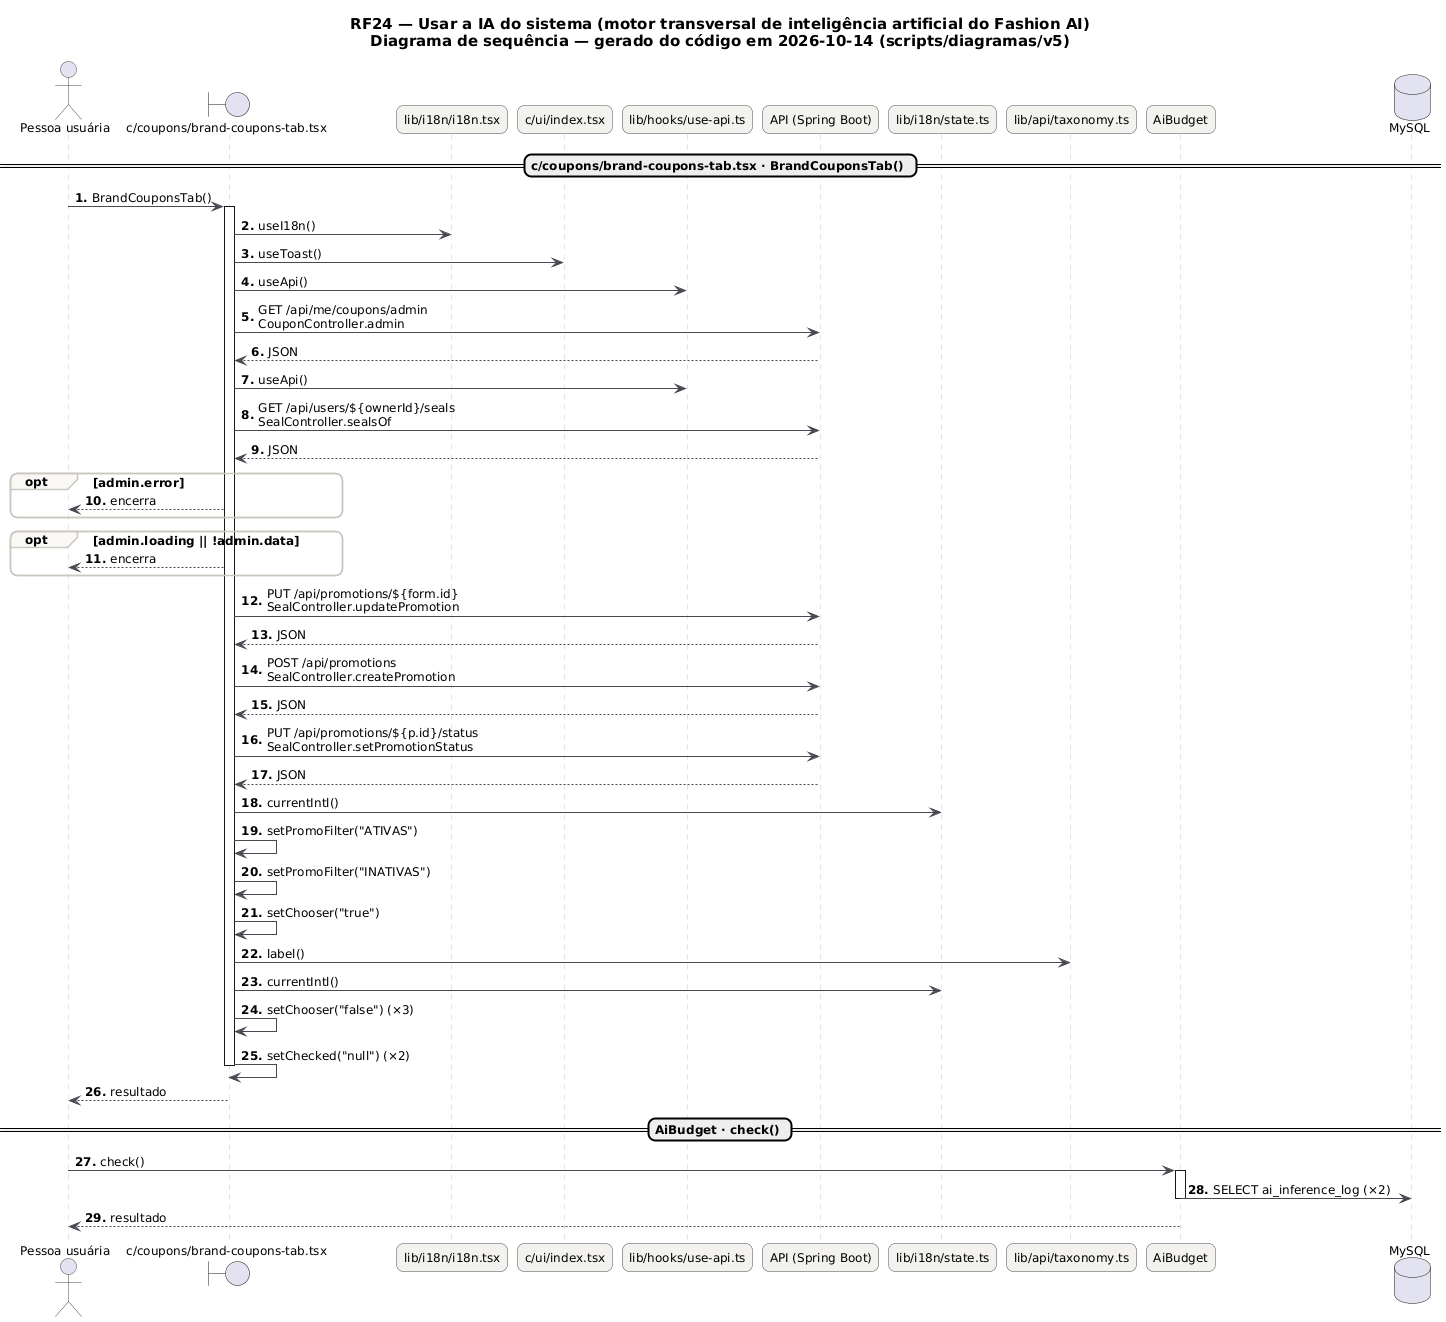

The diagram above was rendered by PlantUML. Its source (embedded in the PNG):
@startuml RF24_Sequencia
skinparam backgroundColor #FFFFFF
skinparam shadowing false
skinparam defaultFontName "DejaVu Sans"
skinparam defaultFontSize 12
skinparam titleFontSize 15
skinparam roundcorner 14
skinparam ArrowColor #52606D
skinparam note {
  BackgroundColor #FFFDEB
  BorderColor #D8CE78
  FontColor #554F24
}
skinparam sequence {
  ArrowColor #4A4852
  LifeLineBorderColor #CBC6BE
  ParticipantBackgroundColor #F4F2EF
  ParticipantBorderColor #4A4852
  ActorBorderColor #4A4852
  GroupBorderColor #CBC6BE
  GroupBackgroundColor #FAF8F5
}
autonumber "<b>0."
title RF24 — Usar a IA do sistema (motor transversal de inteligência artificial do Fashion AI)\nDiagrama de sequência — gerado do código em 2026-10-14 (scripts/diagramas/v5)

actor "Pessoa usuária" as U
boundary "c/coupons/brand-coupons-tab.tsx" as c_coupons_brand_coupons_tab_tsx
participant "lib/i18n/i18n.tsx" as lib_i18n_i18n_tsx
participant "c/ui/index.tsx" as c_ui_index_tsx
participant "lib/hooks/use-api.ts" as lib_hooks_use_api_ts
participant "API (Spring Boot)" as API
participant "lib/i18n/state.ts" as lib_i18n_state_ts
participant "lib/api/taxonomy.ts" as lib_api_taxonomy_ts
participant "AiBudget" as AiBudget
database "MySQL" as DB_MySQL
== c/coupons/brand-coupons-tab.tsx · BrandCouponsTab() ==
U -> c_coupons_brand_coupons_tab_tsx : BrandCouponsTab()
activate c_coupons_brand_coupons_tab_tsx
c_coupons_brand_coupons_tab_tsx -> lib_i18n_i18n_tsx : useI18n()
c_coupons_brand_coupons_tab_tsx -> c_ui_index_tsx : useToast()
c_coupons_brand_coupons_tab_tsx -> lib_hooks_use_api_ts : useApi()
c_coupons_brand_coupons_tab_tsx -> API : GET /api/me/coupons/admin\nCouponController.admin
API --> c_coupons_brand_coupons_tab_tsx : JSON
c_coupons_brand_coupons_tab_tsx -> lib_hooks_use_api_ts : useApi()
c_coupons_brand_coupons_tab_tsx -> API : GET /api/users/${ownerId}/seals\nSealController.sealsOf
API --> c_coupons_brand_coupons_tab_tsx : JSON
opt admin.error
c_coupons_brand_coupons_tab_tsx --> U : encerra
end
opt admin.loading || !admin.data
c_coupons_brand_coupons_tab_tsx --> U : encerra
end
c_coupons_brand_coupons_tab_tsx -> API : PUT /api/promotions/${form.id}\nSealController.updatePromotion
API --> c_coupons_brand_coupons_tab_tsx : JSON
c_coupons_brand_coupons_tab_tsx -> API : POST /api/promotions\nSealController.createPromotion
API --> c_coupons_brand_coupons_tab_tsx : JSON
c_coupons_brand_coupons_tab_tsx -> API : PUT /api/promotions/${p.id}/status\nSealController.setPromotionStatus
API --> c_coupons_brand_coupons_tab_tsx : JSON
c_coupons_brand_coupons_tab_tsx -> lib_i18n_state_ts : currentIntl()
c_coupons_brand_coupons_tab_tsx -> c_coupons_brand_coupons_tab_tsx : setPromoFilter("ATIVAS")
c_coupons_brand_coupons_tab_tsx -> c_coupons_brand_coupons_tab_tsx : setPromoFilter("INATIVAS")
c_coupons_brand_coupons_tab_tsx -> c_coupons_brand_coupons_tab_tsx : setChooser("true")
c_coupons_brand_coupons_tab_tsx -> lib_api_taxonomy_ts : label()
c_coupons_brand_coupons_tab_tsx -> lib_i18n_state_ts : currentIntl()
c_coupons_brand_coupons_tab_tsx -> c_coupons_brand_coupons_tab_tsx : setChooser("false") (×3)
c_coupons_brand_coupons_tab_tsx -> c_coupons_brand_coupons_tab_tsx : setChecked("null") (×2)
deactivate c_coupons_brand_coupons_tab_tsx
c_coupons_brand_coupons_tab_tsx --> U : resultado
== AiBudget · check() ==
U -> AiBudget : check()
activate AiBudget
AiBudget -> DB_MySQL : SELECT ai_inference_log (×2)
deactivate AiBudget
AiBudget --> U : resultado
@enduml